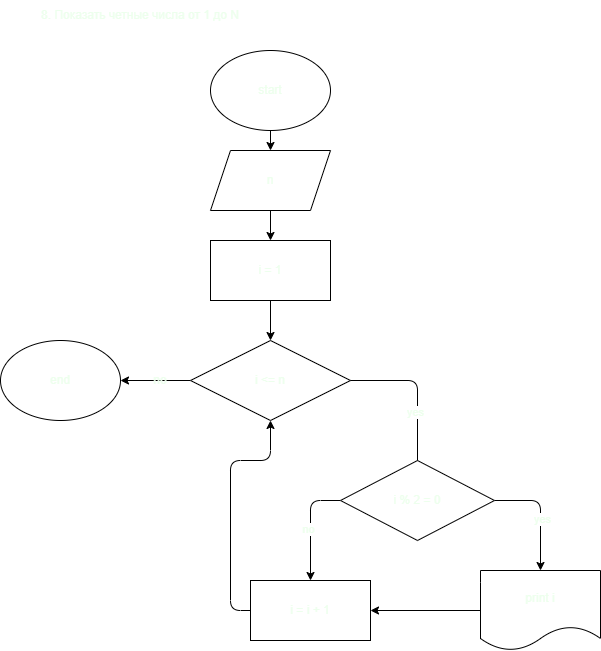

The diagram above was exported from draw.io. Its source (the exported page's mxGraphModel, read from the mxfile embedded in the PNG):
<mxGraphModel dx="863" dy="683" grid="1" gridSize="10" guides="1" tooltips="1" connect="1" arrows="1" fold="1" page="1" pageScale="1" pageWidth="827" pageHeight="1169" math="0" shadow="0">
  <root>
    <mxCell id="0" />
    <mxCell id="1" parent="0" />
    <mxCell id="2" value="&lt;font color=&quot;#edffed&quot;&gt;8. Показать четные числа от 1 до N&lt;/font&gt;" style="text;html=1;strokeColor=none;fillColor=none;align=center;verticalAlign=middle;whiteSpace=wrap;rounded=0;" vertex="1" parent="1">
      <mxGeometry x="10" y="30" width="280" height="30" as="geometry" />
    </mxCell>
    <mxCell id="15" style="edgeStyle=none;html=1;exitX=0.5;exitY=1;exitDx=0;exitDy=0;entryX=0.5;entryY=0;entryDx=0;entryDy=0;fontColor=#EDFFED;" edge="1" parent="1" source="3" target="7">
      <mxGeometry relative="1" as="geometry" />
    </mxCell>
    <mxCell id="3" value="start" style="ellipse;whiteSpace=wrap;html=1;fontColor=#EDFFED;" vertex="1" parent="1">
      <mxGeometry x="220" y="80" width="120" height="80" as="geometry" />
    </mxCell>
    <mxCell id="17" value="" style="edgeStyle=none;html=1;fontColor=#EDFFED;" edge="1" parent="1" source="6" target="8">
      <mxGeometry relative="1" as="geometry" />
    </mxCell>
    <mxCell id="6" value="i = 1" style="rounded=0;whiteSpace=wrap;html=1;fontColor=#EDFFED;" vertex="1" parent="1">
      <mxGeometry x="220" y="270" width="120" height="60" as="geometry" />
    </mxCell>
    <mxCell id="16" value="" style="edgeStyle=none;html=1;fontColor=#EDFFED;" edge="1" parent="1" source="7" target="6">
      <mxGeometry relative="1" as="geometry" />
    </mxCell>
    <mxCell id="7" value="n" style="shape=parallelogram;perimeter=parallelogramPerimeter;whiteSpace=wrap;html=1;fixedSize=1;fontColor=#EDFFED;" vertex="1" parent="1">
      <mxGeometry x="220" y="180" width="120" height="60" as="geometry" />
    </mxCell>
    <mxCell id="38" style="edgeStyle=none;html=1;exitX=0;exitY=0.5;exitDx=0;exitDy=0;entryX=1;entryY=0.5;entryDx=0;entryDy=0;fontColor=#EDFFED;" edge="1" parent="1" source="8" target="36">
      <mxGeometry relative="1" as="geometry" />
    </mxCell>
    <mxCell id="8" value="i &amp;lt;= n" style="rhombus;whiteSpace=wrap;html=1;fontColor=#EDFFED;" vertex="1" parent="1">
      <mxGeometry x="200" y="370" width="160" height="80" as="geometry" />
    </mxCell>
    <mxCell id="19" style="edgeStyle=none;html=1;exitX=1;exitY=0.5;exitDx=0;exitDy=0;entryX=0.5;entryY=0;entryDx=0;entryDy=0;fontColor=#EDFFED;" edge="1" parent="1" source="11" target="13">
      <mxGeometry relative="1" as="geometry">
        <Array as="points">
          <mxPoint x="550" y="530" />
        </Array>
      </mxGeometry>
    </mxCell>
    <mxCell id="32" value="yes" style="edgeLabel;html=1;align=center;verticalAlign=middle;resizable=0;points=[];fontColor=#EDFFED;" vertex="1" connectable="0" parent="19">
      <mxGeometry x="0.1034" y="1" relative="1" as="geometry">
        <mxPoint as="offset" />
      </mxGeometry>
    </mxCell>
    <mxCell id="20" style="edgeStyle=none;html=1;exitX=0;exitY=0.5;exitDx=0;exitDy=0;fontColor=#EDFFED;entryX=0.5;entryY=0;entryDx=0;entryDy=0;" edge="1" parent="1" source="11" target="14">
      <mxGeometry relative="1" as="geometry">
        <mxPoint x="320" y="600" as="targetPoint" />
        <Array as="points">
          <mxPoint x="320" y="530" />
        </Array>
      </mxGeometry>
    </mxCell>
    <mxCell id="33" value="no" style="edgeLabel;html=1;align=center;verticalAlign=middle;resizable=0;points=[];fontColor=#EDFFED;" vertex="1" connectable="0" parent="20">
      <mxGeometry x="0.0545" y="-3" relative="1" as="geometry">
        <mxPoint as="offset" />
      </mxGeometry>
    </mxCell>
    <mxCell id="11" value="i % 2 = 0" style="rhombus;whiteSpace=wrap;html=1;fontColor=#EDFFED;" vertex="1" parent="1">
      <mxGeometry x="350" y="490" width="154" height="80" as="geometry" />
    </mxCell>
    <mxCell id="34" style="edgeStyle=none;html=1;exitX=0;exitY=0.5;exitDx=0;exitDy=0;entryX=1;entryY=0.5;entryDx=0;entryDy=0;fontColor=#EDFFED;" edge="1" parent="1" source="13" target="14">
      <mxGeometry relative="1" as="geometry" />
    </mxCell>
    <mxCell id="13" value="print i" style="shape=document;whiteSpace=wrap;html=1;boundedLbl=1;fontColor=#EDFFED;" vertex="1" parent="1">
      <mxGeometry x="490" y="600" width="120" height="80" as="geometry" />
    </mxCell>
    <mxCell id="35" style="edgeStyle=none;html=1;exitX=0;exitY=0.5;exitDx=0;exitDy=0;entryX=0.5;entryY=1;entryDx=0;entryDy=0;fontColor=#EDFFED;" edge="1" parent="1" source="14" target="8">
      <mxGeometry relative="1" as="geometry">
        <Array as="points">
          <mxPoint x="240" y="640" />
          <mxPoint x="240" y="490" />
          <mxPoint x="280" y="490" />
        </Array>
      </mxGeometry>
    </mxCell>
    <mxCell id="14" value="i = i + 1" style="rounded=0;whiteSpace=wrap;html=1;fontColor=#EDFFED;" vertex="1" parent="1">
      <mxGeometry x="260" y="610" width="120" height="60" as="geometry" />
    </mxCell>
    <mxCell id="28" value="" style="edgeStyle=none;html=1;exitX=1;exitY=0.5;exitDx=0;exitDy=0;fontColor=#EDFFED;endArrow=none;entryX=0.5;entryY=0;entryDx=0;entryDy=0;" edge="1" parent="1" source="8" target="11">
      <mxGeometry relative="1" as="geometry">
        <mxPoint x="360" y="410" as="sourcePoint" />
        <mxPoint x="420" y="410" as="targetPoint" />
        <Array as="points">
          <mxPoint x="427" y="410" />
        </Array>
      </mxGeometry>
    </mxCell>
    <mxCell id="29" value="yes" style="edgeLabel;html=1;align=center;verticalAlign=middle;resizable=0;points=[];fontColor=#EDFFED;" vertex="1" connectable="0" parent="28">
      <mxGeometry x="0.3333" y="-3" relative="1" as="geometry">
        <mxPoint as="offset" />
      </mxGeometry>
    </mxCell>
    <mxCell id="36" value="end" style="ellipse;whiteSpace=wrap;html=1;fontColor=#EDFFED;" vertex="1" parent="1">
      <mxGeometry x="10" y="370" width="120" height="80" as="geometry" />
    </mxCell>
    <mxCell id="41" value="no" style="text;html=1;strokeColor=none;fillColor=none;align=center;verticalAlign=middle;whiteSpace=wrap;rounded=0;fontColor=#EDFFED;" vertex="1" parent="1">
      <mxGeometry x="140" y="395" width="60" height="30" as="geometry" />
    </mxCell>
  </root>
</mxGraphModel>